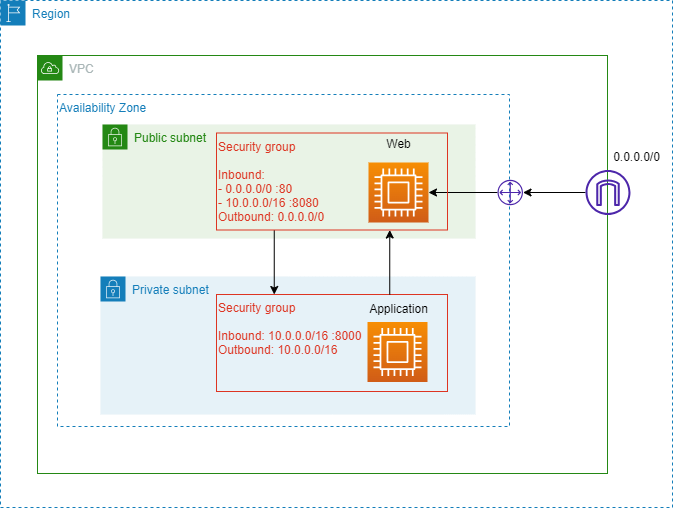

The diagram above was exported from draw.io. Its source (the exported page's mxGraphModel, read from the mxfile embedded in the PNG):
<mxGraphModel dx="1139" dy="348" grid="0" gridSize="10" guides="1" tooltips="1" connect="1" arrows="1" fold="1" page="1" pageScale="1" pageWidth="827" pageHeight="583" math="0" shadow="0">
  <root>
    <mxCell id="0" />
    <mxCell id="1" parent="0" />
    <mxCell id="7" value="Region" style="points=[[0,0],[0.25,0],[0.5,0],[0.75,0],[1,0],[1,0.25],[1,0.5],[1,0.75],[1,1],[0.75,1],[0.5,1],[0.25,1],[0,1],[0,0.75],[0,0.5],[0,0.25]];outlineConnect=0;gradientColor=none;html=1;whiteSpace=wrap;fontSize=12;fontStyle=0;container=1;pointerEvents=0;collapsible=0;recursiveResize=0;shape=mxgraph.aws4.group;grIcon=mxgraph.aws4.group_region;strokeColor=#147EBA;fillColor=none;verticalAlign=top;align=left;spacingLeft=30;fontColor=#147EBA;dashed=1;movable=0;resizable=0;rotatable=0;deletable=0;editable=0;connectable=0;" parent="1" vertex="1">
      <mxGeometry x="56" y="48" width="672" height="507" as="geometry" />
    </mxCell>
    <mxCell id="9" value="VPC" style="points=[[0,0],[0.25,0],[0.5,0],[0.75,0],[1,0],[1,0.25],[1,0.5],[1,0.75],[1,1],[0.75,1],[0.5,1],[0.25,1],[0,1],[0,0.75],[0,0.5],[0,0.25]];outlineConnect=0;gradientColor=none;html=1;whiteSpace=wrap;fontSize=12;fontStyle=0;container=1;pointerEvents=0;collapsible=0;recursiveResize=0;shape=mxgraph.aws4.group;grIcon=mxgraph.aws4.group_vpc;strokeColor=#248814;fillColor=none;verticalAlign=top;align=left;spacingLeft=30;fontColor=#AAB7B8;dashed=0;movable=0;resizable=0;rotatable=0;deletable=0;editable=0;connectable=0;" parent="7" vertex="1">
      <mxGeometry x="37" y="55" width="570" height="418" as="geometry" />
    </mxCell>
    <mxCell id="8" value="Availability Zone" style="fillColor=none;strokeColor=#147EBA;dashed=1;verticalAlign=top;fontStyle=0;fontColor=#147EBA;align=left;movable=0;resizable=0;rotatable=0;deletable=0;editable=0;connectable=0;" parent="9" vertex="1">
      <mxGeometry x="20" y="39" width="452" height="332" as="geometry" />
    </mxCell>
    <mxCell id="10" value="Public subnet" style="points=[[0,0],[0.25,0],[0.5,0],[0.75,0],[1,0],[1,0.25],[1,0.5],[1,0.75],[1,1],[0.75,1],[0.5,1],[0.25,1],[0,1],[0,0.75],[0,0.5],[0,0.25]];outlineConnect=0;gradientColor=none;html=1;whiteSpace=wrap;fontSize=12;fontStyle=0;container=1;pointerEvents=0;collapsible=0;recursiveResize=0;shape=mxgraph.aws4.group;grIcon=mxgraph.aws4.group_security_group;grStroke=0;strokeColor=#248814;fillColor=#E9F3E6;verticalAlign=top;align=left;spacingLeft=30;fontColor=#248814;dashed=0;movable=1;resizable=1;rotatable=1;deletable=1;editable=1;connectable=1;" parent="9" vertex="1">
      <mxGeometry x="65" y="69" width="373" height="114" as="geometry" />
    </mxCell>
    <mxCell id="4" value="Web" style="text;html=1;align=center;verticalAlign=middle;resizable=1;points=[];autosize=1;strokeColor=none;fillColor=none;movable=1;rotatable=1;deletable=1;editable=1;connectable=1;" parent="10" vertex="1">
      <mxGeometry x="275" y="7" width="42" height="26" as="geometry" />
    </mxCell>
    <mxCell id="2" value="" style="sketch=0;points=[[0,0,0],[0.25,0,0],[0.5,0,0],[0.75,0,0],[1,0,0],[0,1,0],[0.25,1,0],[0.5,1,0],[0.75,1,0],[1,1,0],[0,0.25,0],[0,0.5,0],[0,0.75,0],[1,0.25,0],[1,0.5,0],[1,0.75,0]];outlineConnect=0;fontColor=#232F3E;gradientColor=#F78E04;gradientDirection=north;fillColor=#D05C17;strokeColor=#ffffff;dashed=0;verticalLabelPosition=bottom;verticalAlign=top;align=center;html=1;fontSize=12;fontStyle=0;aspect=fixed;shape=mxgraph.aws4.resourceIcon;resIcon=mxgraph.aws4.compute;movable=1;resizable=1;rotatable=1;deletable=1;editable=1;connectable=1;" parent="10" vertex="1">
      <mxGeometry x="266" y="38" width="60" height="60" as="geometry" />
    </mxCell>
    <mxCell id="11" value="Private subnet" style="points=[[0,0],[0.25,0],[0.5,0],[0.75,0],[1,0],[1,0.25],[1,0.5],[1,0.75],[1,1],[0.75,1],[0.5,1],[0.25,1],[0,1],[0,0.75],[0,0.5],[0,0.25]];outlineConnect=0;gradientColor=none;html=1;whiteSpace=wrap;fontSize=12;fontStyle=0;container=1;pointerEvents=0;collapsible=0;recursiveResize=0;shape=mxgraph.aws4.group;grIcon=mxgraph.aws4.group_security_group;grStroke=0;strokeColor=#147EBA;fillColor=#E6F2F8;verticalAlign=top;align=left;spacingLeft=30;fontColor=#147EBA;dashed=0;" parent="9" vertex="1">
      <mxGeometry x="63" y="221" width="375" height="138" as="geometry" />
    </mxCell>
    <mxCell id="6" value="Application" style="text;html=1;align=center;verticalAlign=middle;resizable=1;points=[];autosize=1;strokeColor=none;fillColor=none;movable=1;rotatable=1;deletable=1;editable=1;connectable=1;" parent="11" vertex="1">
      <mxGeometry x="259" y="19.5" width="77" height="26" as="geometry" />
    </mxCell>
    <mxCell id="25" value="Security group&#10;&#10;Inbound: 10.0.0.0/16 :8000&#10;Outbound: 10.0.0.0/16" style="fillColor=none;strokeColor=#DD3522;verticalAlign=top;fontStyle=0;fontColor=#DD3522;align=left;" parent="11" vertex="1">
      <mxGeometry x="116" y="18" width="231" height="97" as="geometry" />
    </mxCell>
    <mxCell id="3" value="" style="sketch=0;points=[[0,0,0],[0.25,0,0],[0.5,0,0],[0.75,0,0],[1,0,0],[0,1,0],[0.25,1,0],[0.5,1,0],[0.75,1,0],[1,1,0],[0,0.25,0],[0,0.5,0],[0,0.75,0],[1,0.25,0],[1,0.5,0],[1,0.75,0]];outlineConnect=0;fontColor=#232F3E;gradientColor=#F78E04;gradientDirection=north;fillColor=#D05C17;strokeColor=#ffffff;dashed=0;verticalLabelPosition=bottom;verticalAlign=top;align=center;html=1;fontSize=12;fontStyle=0;aspect=fixed;shape=mxgraph.aws4.resourceIcon;resIcon=mxgraph.aws4.compute;movable=1;resizable=1;rotatable=1;deletable=1;editable=1;connectable=1;" parent="11" vertex="1">
      <mxGeometry x="267" y="45.5" width="60" height="60" as="geometry" />
    </mxCell>
    <mxCell id="20" style="edgeStyle=none;html=1;entryX=1;entryY=0.5;entryDx=0;entryDy=0;entryPerimeter=0;" parent="9" source="18" target="2" edge="1">
      <mxGeometry relative="1" as="geometry" />
    </mxCell>
    <mxCell id="18" value="" style="sketch=0;outlineConnect=0;fontColor=#232F3E;gradientColor=none;fillColor=#4D27AA;strokeColor=none;dashed=0;verticalLabelPosition=bottom;verticalAlign=top;align=center;html=1;fontSize=12;fontStyle=0;aspect=fixed;pointerEvents=1;shape=mxgraph.aws4.customer_gateway;" parent="9" vertex="1">
      <mxGeometry x="460" y="124.25" width="25.5" height="25.5" as="geometry" />
    </mxCell>
    <mxCell id="30" style="edgeStyle=none;html=1;exitX=0.25;exitY=1;exitDx=0;exitDy=0;entryX=0.25;entryY=0;entryDx=0;entryDy=0;" parent="9" source="22" target="25" edge="1">
      <mxGeometry relative="1" as="geometry" />
    </mxCell>
    <mxCell id="22" value="Security group&#10;&#10;Inbound: &#10;- 0.0.0.0/0 :80&#10;- 10.0.0.0/16 :8080&#10;Outbound: 0.0.0.0/0" style="fillColor=none;strokeColor=#DD3522;verticalAlign=top;fontStyle=0;fontColor=#DD3522;align=left;" parent="9" vertex="1">
      <mxGeometry x="179" y="77.5" width="231" height="97" as="geometry" />
    </mxCell>
    <mxCell id="31" style="edgeStyle=none;html=1;exitX=0.75;exitY=0;exitDx=0;exitDy=0;entryX=0.75;entryY=1;entryDx=0;entryDy=0;" parent="9" source="25" target="22" edge="1">
      <mxGeometry relative="1" as="geometry" />
    </mxCell>
    <mxCell id="19" style="edgeStyle=none;html=1;" parent="7" source="14" target="18" edge="1">
      <mxGeometry relative="1" as="geometry" />
    </mxCell>
    <mxCell id="14" value="" style="sketch=0;outlineConnect=0;fontColor=#232F3E;gradientColor=none;fillColor=#4D27AA;strokeColor=none;dashed=0;verticalLabelPosition=bottom;verticalAlign=top;align=center;html=1;fontSize=12;fontStyle=0;aspect=fixed;pointerEvents=1;shape=mxgraph.aws4.internet_gateway;" parent="7" vertex="1">
      <mxGeometry x="585" y="169.5" width="45" height="45" as="geometry" />
    </mxCell>
    <mxCell id="23" value="0.0.0.0/0" style="text;html=1;align=center;verticalAlign=middle;resizable=0;points=[];autosize=1;strokeColor=none;fillColor=none;" parent="7" vertex="1">
      <mxGeometry x="603" y="143.5" width="65" height="26" as="geometry" />
    </mxCell>
  </root>
</mxGraphModel>